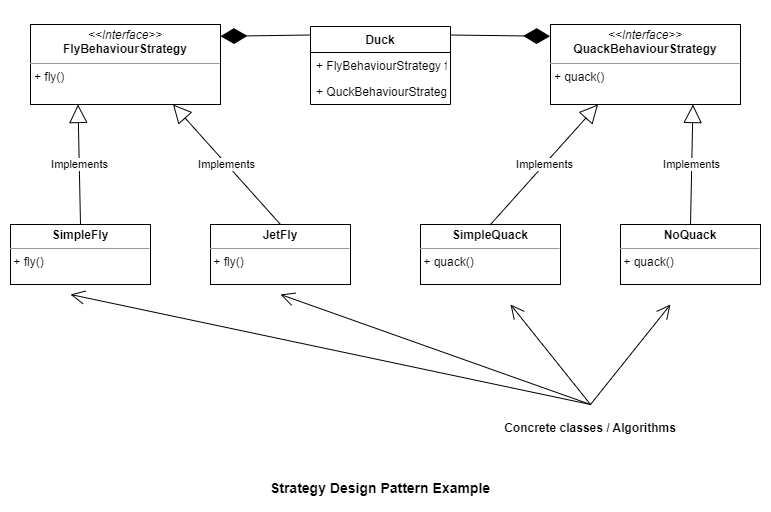

The diagram above was exported from draw.io. Its source (the exported page's mxGraphModel, read from the mxfile embedded in the PNG):
<mxGraphModel dx="1185" dy="665" grid="1" gridSize="10" guides="1" tooltips="1" connect="1" arrows="1" fold="1" page="1" pageScale="1" pageWidth="850" pageHeight="1100" math="0" shadow="0">
  <root>
    <mxCell id="0" />
    <mxCell id="1" parent="0" />
    <mxCell id="IcDwHhL-iWx9Fhmnii5s-1" value="Duck" style="swimlane;fontStyle=1;childLayout=stackLayout;horizontal=1;startSize=26;fillColor=none;horizontalStack=0;resizeParent=1;resizeParentMax=0;resizeLast=0;collapsible=1;marginBottom=0;" vertex="1" parent="1">
      <mxGeometry x="340" y="252" width="140" height="78" as="geometry" />
    </mxCell>
    <mxCell id="IcDwHhL-iWx9Fhmnii5s-2" value="+ FlyBehaviourStrategy flyBehaviour" style="text;strokeColor=none;fillColor=none;align=left;verticalAlign=top;spacingLeft=4;spacingRight=4;overflow=hidden;rotatable=0;points=[[0,0.5],[1,0.5]];portConstraint=eastwest;" vertex="1" parent="IcDwHhL-iWx9Fhmnii5s-1">
      <mxGeometry y="26" width="140" height="26" as="geometry" />
    </mxCell>
    <mxCell id="IcDwHhL-iWx9Fhmnii5s-3" value="+ QuckBehaviourStrategy quackBehaviour" style="text;strokeColor=none;fillColor=none;align=left;verticalAlign=top;spacingLeft=4;spacingRight=4;overflow=hidden;rotatable=0;points=[[0,0.5],[1,0.5]];portConstraint=eastwest;" vertex="1" parent="IcDwHhL-iWx9Fhmnii5s-1">
      <mxGeometry y="52" width="140" height="26" as="geometry" />
    </mxCell>
    <mxCell id="IcDwHhL-iWx9Fhmnii5s-5" value="&lt;p style=&quot;margin: 0px ; margin-top: 4px ; text-align: center&quot;&gt;&lt;i&gt;&amp;lt;&amp;lt;Interface&amp;gt;&amp;gt;&lt;/i&gt;&lt;br&gt;&lt;b&gt;QuackBehaviourStrategy&lt;/b&gt;&lt;/p&gt;&lt;hr size=&quot;1&quot;&gt;&lt;p style=&quot;margin: 0px ; margin-left: 4px&quot;&gt;&lt;span&gt;+ quack()&lt;br&gt;&lt;/span&gt;&lt;/p&gt;" style="verticalAlign=top;align=left;overflow=fill;fontSize=12;fontFamily=Helvetica;html=1;" vertex="1" parent="1">
      <mxGeometry x="580" y="250" width="190" height="80" as="geometry" />
    </mxCell>
    <mxCell id="IcDwHhL-iWx9Fhmnii5s-6" value="&lt;p style=&quot;margin: 0px ; margin-top: 4px ; text-align: center&quot;&gt;&lt;i&gt;&amp;lt;&amp;lt;Interface&amp;gt;&amp;gt;&lt;/i&gt;&lt;br&gt;&lt;b&gt;FlyBehaviourStrategy&lt;/b&gt;&lt;/p&gt;&lt;hr size=&quot;1&quot;&gt;&lt;p style=&quot;margin: 0px ; margin-left: 4px&quot;&gt;+ fly()&lt;/p&gt;" style="verticalAlign=top;align=left;overflow=fill;fontSize=12;fontFamily=Helvetica;html=1;" vertex="1" parent="1">
      <mxGeometry x="60" y="250" width="190" height="80" as="geometry" />
    </mxCell>
    <mxCell id="IcDwHhL-iWx9Fhmnii5s-9" value="&lt;p style=&quot;margin: 0px ; margin-top: 4px ; text-align: center&quot;&gt;&lt;b&gt;SimpleQuack&lt;/b&gt;&lt;/p&gt;&lt;hr size=&quot;1&quot;&gt;&lt;div style=&quot;height: 2px&quot;&gt;&amp;nbsp;+ quack()&lt;/div&gt;" style="verticalAlign=top;align=left;overflow=fill;fontSize=12;fontFamily=Helvetica;html=1;" vertex="1" parent="1">
      <mxGeometry x="450" y="450" width="140" height="60" as="geometry" />
    </mxCell>
    <mxCell id="IcDwHhL-iWx9Fhmnii5s-10" value="&lt;p style=&quot;margin: 0px ; margin-top: 4px ; text-align: center&quot;&gt;&lt;b&gt;NoQuack&lt;/b&gt;&lt;/p&gt;&lt;hr size=&quot;1&quot;&gt;&lt;div style=&quot;height: 2px&quot;&gt;&amp;nbsp;+ quack()&lt;/div&gt;" style="verticalAlign=top;align=left;overflow=fill;fontSize=12;fontFamily=Helvetica;html=1;" vertex="1" parent="1">
      <mxGeometry x="650" y="450" width="140" height="60" as="geometry" />
    </mxCell>
    <mxCell id="IcDwHhL-iWx9Fhmnii5s-11" value="&lt;p style=&quot;margin: 0px ; margin-top: 4px ; text-align: center&quot;&gt;&lt;b&gt;JetFly&lt;/b&gt;&lt;/p&gt;&lt;hr size=&quot;1&quot;&gt;&lt;div style=&quot;height: 2px&quot;&gt;&amp;nbsp;+ fly()&lt;/div&gt;" style="verticalAlign=top;align=left;overflow=fill;fontSize=12;fontFamily=Helvetica;html=1;" vertex="1" parent="1">
      <mxGeometry x="240" y="450" width="140" height="60" as="geometry" />
    </mxCell>
    <mxCell id="IcDwHhL-iWx9Fhmnii5s-12" value="&lt;p style=&quot;margin: 0px ; margin-top: 4px ; text-align: center&quot;&gt;&lt;b&gt;SimpleFly&lt;/b&gt;&lt;/p&gt;&lt;hr size=&quot;1&quot;&gt;&lt;div style=&quot;height: 2px&quot;&gt;&amp;nbsp;+ fly()&lt;/div&gt;" style="verticalAlign=top;align=left;overflow=fill;fontSize=12;fontFamily=Helvetica;html=1;" vertex="1" parent="1">
      <mxGeometry x="40" y="450" width="140" height="60" as="geometry" />
    </mxCell>
    <mxCell id="IcDwHhL-iWx9Fhmnii5s-14" value="" style="endArrow=diamondThin;endFill=1;endSize=24;html=1;rounded=0;exitX=0;exitY=0.109;exitDx=0;exitDy=0;exitPerimeter=0;entryX=1;entryY=0.147;entryDx=0;entryDy=0;entryPerimeter=0;" edge="1" parent="1" source="IcDwHhL-iWx9Fhmnii5s-1" target="IcDwHhL-iWx9Fhmnii5s-6">
      <mxGeometry width="160" relative="1" as="geometry">
        <mxPoint x="320" y="390" as="sourcePoint" />
        <mxPoint x="480" y="390" as="targetPoint" />
      </mxGeometry>
    </mxCell>
    <mxCell id="IcDwHhL-iWx9Fhmnii5s-15" value="" style="endArrow=diamondThin;endFill=1;endSize=24;html=1;rounded=0;entryX=-0.002;entryY=0.147;entryDx=0;entryDy=0;entryPerimeter=0;exitX=0.998;exitY=0.109;exitDx=0;exitDy=0;exitPerimeter=0;" edge="1" parent="1" source="IcDwHhL-iWx9Fhmnii5s-1" target="IcDwHhL-iWx9Fhmnii5s-5">
      <mxGeometry width="160" relative="1" as="geometry">
        <mxPoint x="482" y="262" as="sourcePoint" />
        <mxPoint x="490" y="400" as="targetPoint" />
      </mxGeometry>
    </mxCell>
    <mxCell id="IcDwHhL-iWx9Fhmnii5s-16" value="Implements" style="endArrow=block;endSize=16;endFill=0;html=1;rounded=0;exitX=0.5;exitY=0;exitDx=0;exitDy=0;entryX=0.75;entryY=1;entryDx=0;entryDy=0;" edge="1" parent="1" source="IcDwHhL-iWx9Fhmnii5s-10" target="IcDwHhL-iWx9Fhmnii5s-5">
      <mxGeometry width="160" relative="1" as="geometry">
        <mxPoint x="220" y="310" as="sourcePoint" />
        <mxPoint x="380" y="310" as="targetPoint" />
      </mxGeometry>
    </mxCell>
    <mxCell id="IcDwHhL-iWx9Fhmnii5s-17" value="Implements" style="endArrow=block;endSize=16;endFill=0;html=1;rounded=0;exitX=0.5;exitY=0;exitDx=0;exitDy=0;entryX=0.25;entryY=1;entryDx=0;entryDy=0;" edge="1" parent="1" source="IcDwHhL-iWx9Fhmnii5s-9" target="IcDwHhL-iWx9Fhmnii5s-5">
      <mxGeometry width="160" relative="1" as="geometry">
        <mxPoint x="730" y="460" as="sourcePoint" />
        <mxPoint x="732.5" y="340" as="targetPoint" />
      </mxGeometry>
    </mxCell>
    <mxCell id="IcDwHhL-iWx9Fhmnii5s-18" value="Implements" style="endArrow=block;endSize=16;endFill=0;html=1;rounded=0;exitX=0.5;exitY=0;exitDx=0;exitDy=0;entryX=0.75;entryY=1;entryDx=0;entryDy=0;" edge="1" parent="1" source="IcDwHhL-iWx9Fhmnii5s-11" target="IcDwHhL-iWx9Fhmnii5s-6">
      <mxGeometry width="160" relative="1" as="geometry">
        <mxPoint x="300" y="420" as="sourcePoint" />
        <mxPoint x="260" y="320" as="targetPoint" />
      </mxGeometry>
    </mxCell>
    <mxCell id="IcDwHhL-iWx9Fhmnii5s-19" value="Implements" style="endArrow=block;endSize=16;endFill=0;html=1;rounded=0;exitX=0.5;exitY=0;exitDx=0;exitDy=0;entryX=0.25;entryY=1;entryDx=0;entryDy=0;" edge="1" parent="1" source="IcDwHhL-iWx9Fhmnii5s-12" target="IcDwHhL-iWx9Fhmnii5s-6">
      <mxGeometry width="160" relative="1" as="geometry">
        <mxPoint x="200" y="460" as="sourcePoint" />
        <mxPoint x="202.5" y="340" as="targetPoint" />
      </mxGeometry>
    </mxCell>
    <mxCell id="IcDwHhL-iWx9Fhmnii5s-20" value="" style="endArrow=open;endFill=1;endSize=12;html=1;rounded=0;" edge="1" parent="1">
      <mxGeometry width="160" relative="1" as="geometry">
        <mxPoint x="620" y="630" as="sourcePoint" />
        <mxPoint x="700" y="530" as="targetPoint" />
      </mxGeometry>
    </mxCell>
    <mxCell id="IcDwHhL-iWx9Fhmnii5s-21" value="" style="endArrow=open;endFill=1;endSize=12;html=1;rounded=0;" edge="1" parent="1">
      <mxGeometry width="160" relative="1" as="geometry">
        <mxPoint x="620" y="630" as="sourcePoint" />
        <mxPoint x="540" y="530" as="targetPoint" />
      </mxGeometry>
    </mxCell>
    <mxCell id="IcDwHhL-iWx9Fhmnii5s-22" value="" style="endArrow=open;endFill=1;endSize=12;html=1;rounded=0;" edge="1" parent="1">
      <mxGeometry width="160" relative="1" as="geometry">
        <mxPoint x="620" y="630" as="sourcePoint" />
        <mxPoint x="310" y="520" as="targetPoint" />
      </mxGeometry>
    </mxCell>
    <mxCell id="IcDwHhL-iWx9Fhmnii5s-23" value="" style="endArrow=open;endFill=1;endSize=12;html=1;rounded=0;" edge="1" parent="1">
      <mxGeometry width="160" relative="1" as="geometry">
        <mxPoint x="620" y="630" as="sourcePoint" />
        <mxPoint x="100" y="520" as="targetPoint" />
      </mxGeometry>
    </mxCell>
    <mxCell id="IcDwHhL-iWx9Fhmnii5s-25" value="Concrete classes / Algorithms" style="text;align=center;fontStyle=1;verticalAlign=middle;spacingLeft=3;spacingRight=3;strokeColor=none;rotatable=0;points=[[0,0.5],[1,0.5]];portConstraint=eastwest;" vertex="1" parent="1">
      <mxGeometry x="580" y="640" width="80" height="26" as="geometry" />
    </mxCell>
    <mxCell id="IcDwHhL-iWx9Fhmnii5s-26" value="Strategy Design Pattern Example" style="text;align=center;fontStyle=1;verticalAlign=middle;spacingLeft=3;spacingRight=3;strokeColor=none;rotatable=0;points=[[0,0.5],[1,0.5]];portConstraint=eastwest;fontSize=14;" vertex="1" parent="1">
      <mxGeometry x="370" y="700" width="80" height="26" as="geometry" />
    </mxCell>
  </root>
</mxGraphModel>